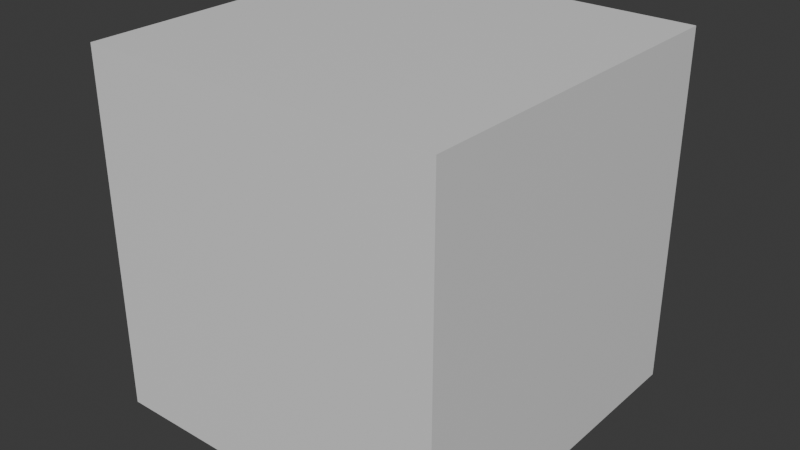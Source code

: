 # Source: node_groups.blend  (saved by Blender 5.1.29; exported with 4.5.12 LTS)
import bpy
from mathutils import Matrix  # noqa: F401  (used for matrix-valued properties, if any)

bpy.ops.wm.read_factory_settings(use_empty=True)
scene = bpy.context.scene
scene.name = 'Scene'

# ---- materials (node trees are filled in below, after node groups)
mat_material = bpy.data.materials.new('Material')

# ---- node groups
ng_aetherblend__eye_scaling = bpy.data.node_groups.new('[AetherBlend] Eye Scaling', 'ShaderNodeTree')
_s = ng_aetherblend__eye_scaling.interface.new_socket(name='Vector', in_out='OUTPUT', socket_type='NodeSocketVector')
_N = ng_aetherblend__eye_scaling.nodes; _L = ng_aetherblend__eye_scaling.links
n0 = _N.new('ShaderNodeUVMap'); n0.name = 'UV Map.001'; n0.location = (-1295, 303)
n0.uv_map = 'UVMap'
n1 = _N.new('ShaderNodeVectorMath'); n1.name = 'Vector Math.009'; n1.location = (30, -189)
n1.operation = 'SUBTRACT'
n1.inputs[1].default_value = (0.5, 0.5, 0.0)
n2 = _N.new('ShaderNodeVectorMath'); n2.name = 'Vector Math.010'; n2.location = (405, -267)
n2.operation = 'SCALE'
n3 = _N.new('ShaderNodeMix'); n3.name = 'Mix.001'; n3.location = (765, -87)
n3.data_type = 'VECTOR'
n4 = _N.new('ShaderNodeVectorMath'); n4.name = 'Vector Math.011'; n4.location = (1025, -207)
n4.inputs[1].default_value = (0.5, 0.5, 0.0)
n5 = _N.new('ShaderNodeVectorMath'); n5.name = 'Vector Math.012'; n5.location = (405, -447)
n5.operation = 'DISTANCE'
n6 = _N.new('NodeReroute'); n6.name = 'Reroute.002'; n6.location = (475, 256)
n6.width = 10
n6.socket_idname = 'NodeSocketVector'
n7 = _N.new('ShaderNodeMapRange'); n7.name = 'Map Range.001'; n7.location = (605, -647)
n8 = _N.new('ShaderNodeValue'); n8.name = 'Value'; n8.location = (-59, -287)
n8.outputs[0].default_value = 0.2
n9 = _N.new('ShaderNodeMath'); n9.name = 'Math.001'; n9.location = (805, -507)
n9.operation = 'LESS_THAN'
n9.inputs[1].default_value = 1.0
n10 = _N.new('ShaderNodeMath'); n10.name = 'Math.002'; n10.location = (842, -712)
n10.operation = 'POWER'
n11 = _N.new('NodeReroute'); n11.name = 'Reroute.003'; n11.location = (475, 153)
n11.width = 10
n11.socket_idname = 'NodeSocketVector'
n12 = _N.new('NodeReroute'); n12.name = 'Reroute.004'; n12.location = (475, -27)
n12.width = 10
n12.socket_idname = 'NodeSocketVector'
n13 = _N.new('NodeReroute'); n13.name = 'Reroute.005'; n13.location = (967, -540)
n13.width = 10
n13.socket_idname = 'NodeSocketFloat'
n14 = _N.new('NodeReroute'); n14.name = 'Reroute.008'; n14.location = (965, -367)
n14.width = 10
n14.socket_idname = 'NodeSocketFloat'
n15 = _N.new('NodeReroute'); n15.name = 'Reroute.009'; n15.location = (725, -367)
n15.width = 10
n15.socket_idname = 'NodeSocketFloat'
n16 = _N.new('NodeReroute'); n16.name = 'Reroute.010'; n16.location = (725, -227)
n16.width = 10
n16.socket_idname = 'NodeSocketFloat'
n17 = _N.new('NodeReroute'); n17.name = 'Reroute.011'; n17.location = (1125, -747)
n17.width = 10
n17.socket_idname = 'NodeSocketFloat'
n18 = _N.new('NodeReroute'); n18.name = 'Reroute.012'; n18.location = (1125, -1007)
n18.width = 10
n18.socket_idname = 'NodeSocketFloat'
n19 = _N.new('NodeReroute'); n19.name = 'Reroute.013'; n19.location = (325, -1007)
n19.width = 10
n19.socket_idname = 'NodeSocketFloat'
n20 = _N.new('NodeReroute'); n20.name = 'Reroute.014'; n20.location = (325, -372)
n20.width = 10
n20.socket_idname = 'NodeSocketFloat'
n21 = _N.new('NodeReroute'); n21.name = 'Reroute.015'; n21.location = (573, -482)
n21.width = 10
n21.socket_idname = 'NodeSocketFloat'
n22 = _N.new('NodeReroute'); n22.name = 'Reroute.016'; n22.location = (575, -780)
n22.width = 10
n22.socket_idname = 'NodeSocketFloat'
n23 = _N.new('ShaderNodeAttribute'); n23.name = 'Attribute'; n23.location = (-59, -357)
n23.attribute_type = 'OBJECT'
n23.attribute_name = 'Pupil Scale'
n24 = _N.new('ShaderNodeVectorMath'); n24.name = 'Vector Math'; n24.location = (30, -84)
n24.operation = 'SUBTRACT'
n24.inputs[1].default_value = (0.5, 0.5, 0.0)
n25 = _N.new('ShaderNodeVectorMath'); n25.name = 'Vector Math.014'; n25.location = (1068, -80)
n25.inputs[1].default_value = (0.5, 0.5, 0.0)
n26 = _N.new('ShaderNodeAttribute'); n26.name = 'Attribute.001'; n26.location = (-1295, 123)
n26.width = 137
n26.attribute_type = 'OBJECT'
n26.attribute_name = 'Eye Scale X'
n27 = _N.new('ShaderNodeSeparateXYZ'); n27.name = 'Separate XYZ'; n27.location = (294, -75)
n28 = _N.new('ShaderNodeMath'); n28.name = 'Math'; n28.location = (538, -93)
n28.operation = 'MULTIPLY'
n29 = _N.new('ShaderNodeCombineXYZ'); n29.name = 'Combine XYZ'; n29.location = (800, -88)
n30 = _N.new('ShaderNodeMath'); n30.name = 'Math.003'; n30.location = (543, -287)
n30.operation = 'MULTIPLY'
n31 = _N.new('ShaderNodeAttribute'); n31.name = 'Attribute.002'; n31.location = (-1295, -97)
n31.width = 137
n31.attribute_type = 'OBJECT'
n31.attribute_name = 'Eye Scale Y'
n32 = _N.new('NodeReroute'); n32.name = 'Reroute'; n32.location = (475, -940)
n32.width = 10
n32.socket_idname = 'NodeSocketFloat'
n33 = _N.new('NodeReroute'); n33.name = 'Reroute.006'; n33.location = (795, -940)
n33.width = 10
n33.socket_idname = 'NodeSocketFloat'
n34 = _N.new('NodeReroute'); n34.name = 'Reroute.007'; n34.location = (795, -842)
n34.width = 10
n34.socket_idname = 'NodeSocketFloat'
n35 = _N.new('NodeReroute'); n35.name = 'Reroute.017'; n35.location = (752, -322)
n35.width = 10
n35.socket_idname = 'NodeSocketFloat'
n36 = _N.new('NodeReroute'); n36.name = 'Reroute.019'; n36.location = (752, -170)
n36.width = 10
n36.socket_idname = 'NodeSocketFloat'
n37 = _N.new('NodeReroute'); n37.name = 'Reroute.018'; n37.location = (470, -132)
n37.width = 10
n37.socket_idname = 'NodeSocketFloat'
n38 = _N.new('NodeReroute'); n38.name = 'Reroute.020'; n38.location = (474, -396)
n38.width = 10
n38.socket_idname = 'NodeSocketFloat'
n39 = _N.new('NodeReroute'); n39.name = 'Reroute.021'; n39.location = (490, -112)
n39.width = 10
n39.socket_idname = 'NodeSocketFloat'
n40 = _N.new('NodeFrame'); n40.name = 'Frame'; n40.location = (-1085, 395)
n40.label = 'Scale the Eye'
n40.width = 1238
n40.label_size = 46
n41 = _N.new('NodeFrame'); n41.name = 'Frame.001'; n41.location = (170, 503)
n41.label = 'Scale the Pupil'
n41.width = 1195
n41.label_size = 54
n42 = _N.new('NodeGroupOutput'); n42.name = 'Group Output'; n42.location = (1415, 0)
n1.parent = n41
n2.parent = n41
n3.parent = n41
n4.parent = n41
n5.parent = n41
n7.parent = n41
n9.parent = n41
n10.parent = n41
n13.parent = n41
n14.parent = n41
n15.parent = n41
n16.parent = n41
n17.parent = n41
n18.parent = n41
n19.parent = n41
n20.parent = n41
n21.parent = n41
n22.parent = n41
n24.parent = n40
n25.parent = n40
n27.parent = n40
n28.parent = n40
n29.parent = n40
n30.parent = n40
n32.parent = n41
n33.parent = n41
n34.parent = n41
n35.parent = n40
n36.parent = n40
n37.parent = n40
n38.parent = n40
n39.parent = n40
_L.new(n25.outputs[0], n1.inputs[0])
_L.new(n2.outputs[0], n3.inputs[5])
_L.new(n6.outputs[0], n3.inputs[4])
_L.new(n3.outputs[1], n4.inputs[0])
_L.new(n12.outputs[0], n5.inputs[0])
_L.new(n1.outputs[0], n6.inputs[0])
_L.new(n22.outputs[0], n7.inputs[0])
_L.new(n8.outputs[0], n7.inputs[2])
_L.new(n7.outputs[0], n9.inputs[0])
_L.new(n16.outputs[0], n3.inputs[0])
_L.new(n7.outputs[0], n10.inputs[0])
_L.new(n20.outputs[0], n2.inputs[3])
_L.new(n6.outputs[0], n11.inputs[0])
_L.new(n11.outputs[0], n2.inputs[0])
_L.new(n11.outputs[0], n12.inputs[0])
_L.new(n9.outputs[0], n13.inputs[0])
_L.new(n13.outputs[0], n14.inputs[0])
_L.new(n14.outputs[0], n15.inputs[0])
_L.new(n15.outputs[0], n16.inputs[0])
_L.new(n10.outputs[0], n17.inputs[0])
_L.new(n17.outputs[0], n18.inputs[0])
_L.new(n18.outputs[0], n19.inputs[0])
_L.new(n19.outputs[0], n20.inputs[0])
_L.new(n5.outputs[1], n21.inputs[0])
_L.new(n21.outputs[0], n22.inputs[0])
_L.new(n0.outputs[0], n24.inputs[0])
_L.new(n29.outputs[0], n25.inputs[0])
_L.new(n34.outputs[0], n10.inputs[1])
_L.new(n24.outputs[0], n27.inputs[0])
_L.new(n39.outputs[0], n28.inputs[0])
_L.new(n38.outputs[0], n30.inputs[0])
_L.new(n36.outputs[0], n29.inputs[1])
_L.new(n26.outputs[2], n28.inputs[1])
_L.new(n31.outputs[2], n30.inputs[1])
_L.new(n23.outputs[2], n32.inputs[0])
_L.new(n32.outputs[0], n33.inputs[0])
_L.new(n33.outputs[0], n34.inputs[0])
_L.new(n30.outputs[0], n35.inputs[0])
_L.new(n35.outputs[0], n36.inputs[0])
_L.new(n28.outputs[0], n29.inputs[0])
_L.new(n27.outputs[1], n37.inputs[0])
_L.new(n37.outputs[0], n38.inputs[0])
_L.new(n27.outputs[0], n39.inputs[0])
_L.new(n4.outputs[0], n42.inputs[0])
n42.is_active_output = True
ng_aetherblend__limbal_rings = bpy.data.node_groups.new('[AetherBlend] Limbal Rings', 'ShaderNodeTree')
_s = ng_aetherblend__limbal_rings.interface.new_socket(name='Colour', in_out='OUTPUT', socket_type='NodeSocketColor')
_s = ng_aetherblend__limbal_rings.interface.new_socket(name='Strength', in_out='OUTPUT', socket_type='NodeSocketFloat')
_s = ng_aetherblend__limbal_rings.interface.new_socket(name='Colour', in_out='INPUT', socket_type='NodeSocketColor')
_s = ng_aetherblend__limbal_rings.interface.new_socket(name='Strength', in_out='INPUT', socket_type='NodeSocketFloat')
_s.default_value = 2.5
_s = ng_aetherblend__limbal_rings.interface.new_socket(name='Thickness', in_out='INPUT', socket_type='NodeSocketFloat')
_s.default_value = 0.15
_s.min_value = 0.0
_s.max_value = 0.18
_N = ng_aetherblend__limbal_rings.nodes; _L = ng_aetherblend__limbal_rings.links
n0 = _N.new('ShaderNodeUVMap'); n0.name = 'UV Map'; n0.location = (-660, 160)
n0.label = 'UVMap'
n0.uv_map = 'UVMap'
n1 = _N.new('ShaderNodeVectorMath'); n1.name = 'Vector Math.002'; n1.location = (30, -215)
n1.operation = 'SUBTRACT'
n1.inputs[1].default_value = (0.5, 0.5, 0.0)
n2 = _N.new('ShaderNodeVectorMath'); n2.name = 'Vector Math.001'; n2.location = (230, -175)
n2.operation = 'DISTANCE'
n3 = _N.new('ShaderNodeMapRange'); n3.name = 'Map Range'; n3.location = (510, -95)
n3.interpolation_type = 'SMOOTHSTEP'
n3.inputs[1].default_value = 0.15
n3.inputs[2].default_value = 0.2
n3.inputs[3].default_value = 1.0
n3.inputs[4].default_value = 0.0
n4 = _N.new('ShaderNodeMapRange'); n4.name = 'Map Range.002'; n4.location = (510, -335)
n4.interpolation_type = 'SMOOTHSTEP'
n4.inputs[2].default_value = 0.2
n5 = _N.new('ShaderNodeMath'); n5.name = 'Math.004'; n5.location = (790, -135)
n5.operation = 'MULTIPLY'
n6 = _N.new('ShaderNodeMath'); n6.name = 'Math.005'; n6.location = (990, -55)
n6.operation = 'MULTIPLY'
n7 = _N.new('NodeFrame'); n7.name = 'Frame.002'; n7.location = (-350, 168)
n7.label = 'Limbal Ring'
n7.width = 1160
n7.label_size = 33
n8 = _N.new('NodeGroupOutput'); n8.name = 'Group Output'; n8.location = (920, 40)
n9 = _N.new('NodeGroupInput'); n9.name = 'Group Input'; n9.location = (-940, 20)
n10 = _N.new('NodeReroute'); n10.name = 'Reroute'; n10.location = (-478, -15)
n10.width = 10
n11 = _N.new('NodeReroute'); n11.name = 'Reroute.001'; n11.location = (-480, -480)
n11.width = 10
n12 = _N.new('NodeReroute'); n12.name = 'Reroute.002'; n12.location = (880, -480)
n12.width = 10
n13 = _N.new('NodeReroute'); n13.name = 'Reroute.003'; n13.location = (880, 20)
n13.width = 10
n14 = _N.new('NodeReroute'); n14.name = 'Reroute.004'; n14.location = (-520, -40)
n14.width = 10
n14.socket_idname = 'NodeSocketFloat'
n15 = _N.new('NodeReroute'); n15.name = 'Reroute.005'; n15.location = (-520, -520)
n15.width = 10
n15.socket_idname = 'NodeSocketFloat'
n16 = _N.new('NodeReroute'); n16.name = 'Reroute.006'; n16.location = (950, -688)
n16.width = 10
n16.socket_idname = 'NodeSocketFloat'
n17 = _N.new('NodeReroute'); n17.name = 'Reroute.007'; n17.location = (950, -188)
n17.width = 10
n17.socket_idname = 'NodeSocketFloat'
n1.parent = n7
n2.parent = n7
n3.parent = n7
n4.parent = n7
n5.parent = n7
n6.parent = n7
n16.parent = n7
n17.parent = n7
_L.new(n0.outputs[0], n1.inputs[0])
_L.new(n1.outputs[0], n2.inputs[0])
_L.new(n2.outputs[1], n3.inputs[0])
_L.new(n2.outputs[1], n4.inputs[0])
_L.new(n3.outputs[0], n5.inputs[0])
_L.new(n4.outputs[0], n5.inputs[1])
_L.new(n5.outputs[0], n6.inputs[0])
_L.new(n6.outputs[0], n8.inputs[1])
_L.new(n13.outputs[0], n8.inputs[0])
_L.new(n9.outputs[0], n10.inputs[0])
_L.new(n10.outputs[0], n11.inputs[0])
_L.new(n11.outputs[0], n12.inputs[0])
_L.new(n12.outputs[0], n13.inputs[0])
_L.new(n17.outputs[0], n6.inputs[1])
_L.new(n9.outputs[1], n14.inputs[0])
_L.new(n14.outputs[0], n15.inputs[0])
_L.new(n15.outputs[0], n16.inputs[0])
_L.new(n16.outputs[0], n17.inputs[0])
_L.new(n9.outputs[2], n4.inputs[1])
n8.is_active_output = True

# ---- material node trees
mat_material.use_nodes = True; mat_material.node_tree.nodes.clear()
_N = mat_material.node_tree.nodes; _L = mat_material.node_tree.links
n0 = _N.new('ShaderNodeBsdfPrincipled'); n0.name = 'Principled BSDF'; n0.location = (-200, 100)
n1 = _N.new('ShaderNodeOutputMaterial'); n1.name = 'Material Output'; n1.location = (200, 100)
n2 = _N.new('ShaderNodeGroup'); n2.name = '[AetherBlend] Eye Scaling'; n2.location = (-874, 18)
n2.label = '[AetherBlend] Eye Scaling'
n2.width = 160
n2.node_tree = ng_aetherblend__eye_scaling
n3 = _N.new('ShaderNodeGroup'); n3.name = '[AetherBlend] Limbal Rings'; n3.location = (-886, -93)
n3.label = '[AetherBlend] Limbal Rings'
n3.width = 240
n3.node_tree = ng_aetherblend__limbal_rings
n3.inputs[0].default_value = (0.3354, 0.5014, 1.0, 1.0)
n3.inputs[1].default_value = 2.5
n3.inputs[2].default_value = 0.15
_L.new(n0.outputs[0], n1.inputs[0])
n1.is_active_output = True

# ---- world
world_world = bpy.data.worlds.new('World'); scene.world = world_world
world_world.use_nodes = True; world_world.node_tree.nodes.clear()
_N = world_world.node_tree.nodes; _L = world_world.node_tree.links
n0 = _N.new('ShaderNodeOutputWorld'); n0.name = 'World Output'; n0.location = (300, 300)
n1 = _N.new('ShaderNodeBackground'); n1.name = 'Background'; n1.location = (10, 300)
n1.inputs[0].default_value = (0.05088, 0.05088, 0.05088, 1.0)
_L.new(n1.outputs[0], n0.inputs[0])
n0.is_active_output = True
world_world.color = (0.05088, 0.05088, 0.05088)
world_world.use_sun_shadow = False
world_world.sun_shadow_jitter_overblur = 0.0

# ---- meshes
me_cube = bpy.data.meshes.new('Cube')
me_cube.from_pydata([(-1.0, -1.0, -1.0), (-1.0, -1.0, 1.0), (-1.0, 1.0, -1.0), (-1.0, 1.0, 1.0), (1.0, -1.0, -1.0), (1.0, -1.0, 1.0), (1.0, 1.0, -1.0), (1.0, 1.0, 1.0)], [], [(0, 1, 3, 2), (2, 3, 7, 6), (6, 7, 5, 4), (4, 5, 1, 0), (2, 6, 4, 0), (7, 3, 1, 5)])
_uv = me_cube.uv_layers.new(name='UVMap')
_uv.uv.foreach_set('vector', [0.375, 0.0, 0.625, 0.0, 0.625, 0.25, 0.375, 0.25, 0.375, 0.25, 0.625, 0.25, 0.625, 0.5, 0.375, 0.5, 0.375, 0.5, 0.625, 0.5, 0.625, 0.75, 0.375, 0.75, 0.375, 0.75, 0.625, 0.75, 0.625, 1.0, 0.375, 1.0, 0.125, 0.5, 0.375, 0.5, 0.375, 0.75, 0.125, 0.75, 0.625, 0.5, 0.875, 0.5, 0.875, 0.75, 0.625, 0.75])
me_cube.materials.append(mat_material)
me_cube.update()

# ---- objects
ob_cube = bpy.data.objects.new('Cube', me_cube)

# ---- transforms, parenting, visibility, modifiers, constraints
ob_cube.location = (0.0, 0.0, 0.0)

# ---- collection membership
scene.collection.objects.link(ob_cube)

# ---- scene / render settings (as saved in the file)
scene.frame_start = 1; scene.frame_end = 250; scene.frame_set(1)
scene.render.engine = 'BLENDER_EEVEE_NEXT'
scene.render.bake_bias = 0.0
scene.render.bake_samples = 0
bpy.context.view_layer.update()

# ---- added for rendering (the .blend has no active camera and no usable light): camera, sun
cam_auto = bpy.data.cameras.new('AutoCamera')
cam_auto.lens = 50.0
cam_auto.sensor_width = 36.0
cam_auto.clip_end = 1000.0
ob_auto_camera = bpy.data.objects.new('AutoCamera', cam_auto)
scene.collection.objects.link(ob_auto_camera)
ob_auto_camera.location = (3.20507, -3.84609, 2.56406)
ob_auto_camera.rotation_euler = (1.09748, -7.21219e-08, 0.694738)
scene.camera = ob_auto_camera
light_auto_sun = bpy.data.lights.new('AutoSun', 'SUN')
light_auto_sun.energy = 3.0
light_auto_sun.angle = 0.0523599
ob_auto_sun = bpy.data.objects.new('AutoSun', light_auto_sun)
scene.collection.objects.link(ob_auto_sun)
ob_auto_sun.rotation_euler = (0.872665, 0.174533, 0.523599)
bpy.context.view_layer.update()
